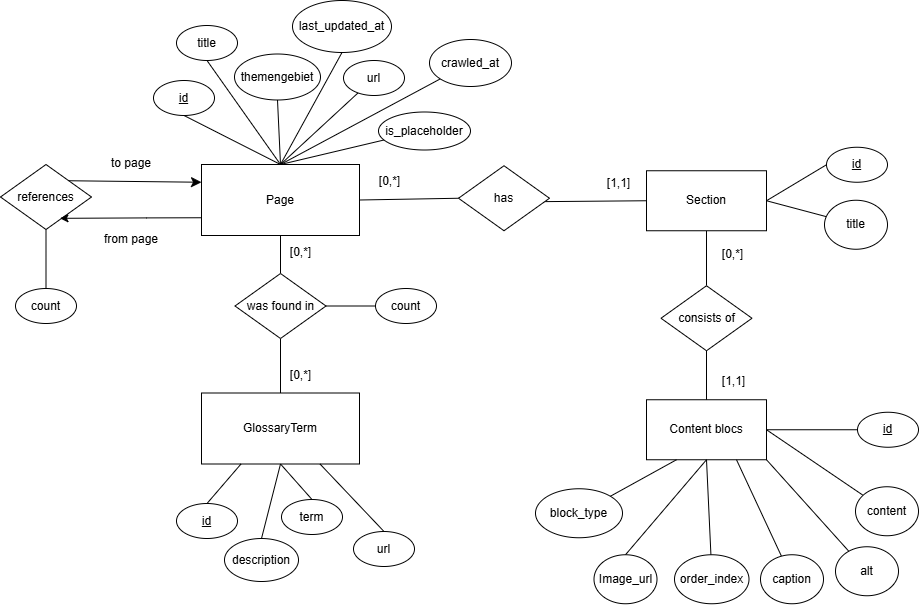

The diagram above was exported from draw.io. Its source (the exported page's mxGraphModel, read from the mxfile embedded in the PNG):
<mxGraphModel dx="1664" dy="1524" grid="0" gridSize="10" guides="1" tooltips="1" connect="1" arrows="1" fold="1" page="0" pageScale="1" pageWidth="827" pageHeight="1169" math="0" shadow="0">
  <root>
    <mxCell id="0" />
    <mxCell id="1" parent="0" />
    <mxCell id="YUthgBPaRmqdTG_krQOF-7" edge="1" parent="1" source="YUthgBPaRmqdTG_krQOF-2" style="edgeStyle=none;curved=1;rounded=0;orthogonalLoop=1;jettySize=auto;html=1;exitX=0.5;exitY=1;exitDx=0;exitDy=0;entryX=0.5;entryY=0;entryDx=0;entryDy=0;fontSize=12;startSize=8;endSize=8;endArrow=none;endFill=0;" target="YUthgBPaRmqdTG_krQOF-14">
      <mxGeometry relative="1" as="geometry">
        <mxPoint x="-56" y="145" as="targetPoint" />
      </mxGeometry>
    </mxCell>
    <mxCell id="YUthgBPaRmqdTG_krQOF-2" parent="1" style="ellipse;whiteSpace=wrap;html=1;" value="&lt;u&gt;id&lt;/u&gt;" vertex="1">
      <mxGeometry height="35" width="61" x="-147" y="79" as="geometry" />
    </mxCell>
    <mxCell id="YUthgBPaRmqdTG_krQOF-8" edge="1" parent="1" source="YUthgBPaRmqdTG_krQOF-3" style="edgeStyle=none;curved=1;rounded=0;orthogonalLoop=1;jettySize=auto;html=1;exitX=0.5;exitY=1;exitDx=0;exitDy=0;entryX=0.5;entryY=0;entryDx=0;entryDy=0;fontSize=12;startSize=8;endSize=8;endArrow=none;endFill=0;" target="YUthgBPaRmqdTG_krQOF-14">
      <mxGeometry relative="1" as="geometry">
        <mxPoint x="-56" y="145" as="targetPoint" />
      </mxGeometry>
    </mxCell>
    <mxCell id="YUthgBPaRmqdTG_krQOF-3" parent="1" style="ellipse;whiteSpace=wrap;html=1;" value="title" vertex="1">
      <mxGeometry height="35" width="61" x="-124" y="24" as="geometry" />
    </mxCell>
    <mxCell id="YUthgBPaRmqdTG_krQOF-9" edge="1" parent="1" source="YUthgBPaRmqdTG_krQOF-4" style="edgeStyle=none;curved=1;rounded=0;orthogonalLoop=1;jettySize=auto;html=1;exitX=0.5;exitY=1;exitDx=0;exitDy=0;entryX=0.5;entryY=0;entryDx=0;entryDy=0;fontSize=12;startSize=8;endSize=8;endArrow=none;endFill=0;" target="YUthgBPaRmqdTG_krQOF-14">
      <mxGeometry relative="1" as="geometry">
        <mxPoint x="-56" y="145" as="targetPoint" />
      </mxGeometry>
    </mxCell>
    <mxCell id="YUthgBPaRmqdTG_krQOF-4" parent="1" style="ellipse;whiteSpace=wrap;html=1;" value="themengebiet" vertex="1">
      <mxGeometry height="46" width="86" x="-66" y="52.5" as="geometry" />
    </mxCell>
    <mxCell id="YUthgBPaRmqdTG_krQOF-10" edge="1" parent="1" source="YUthgBPaRmqdTG_krQOF-5" style="edgeStyle=none;curved=1;rounded=0;orthogonalLoop=1;jettySize=auto;html=1;exitX=0.5;exitY=1;exitDx=0;exitDy=0;fontSize=12;startSize=8;endSize=8;endArrow=none;endFill=0;entryX=0.5;entryY=0;entryDx=0;entryDy=0;" target="YUthgBPaRmqdTG_krQOF-14">
      <mxGeometry relative="1" as="geometry">
        <mxPoint x="-56" y="145" as="targetPoint" />
      </mxGeometry>
    </mxCell>
    <mxCell id="YUthgBPaRmqdTG_krQOF-5" parent="1" style="ellipse;whiteSpace=wrap;html=1;" value="last_updated_at" vertex="1">
      <mxGeometry height="52" width="99" x="-8" y="-1" as="geometry" />
    </mxCell>
    <mxCell id="YUthgBPaRmqdTG_krQOF-11" edge="1" parent="1" source="YUthgBPaRmqdTG_krQOF-6" style="edgeStyle=none;curved=0;rounded=0;orthogonalLoop=1;jettySize=auto;html=1;entryX=0.5;entryY=0;entryDx=0;entryDy=0;fontSize=12;startSize=8;endSize=8;endArrow=none;endFill=0;" target="YUthgBPaRmqdTG_krQOF-14">
      <mxGeometry relative="1" as="geometry">
        <Array as="points" />
        <mxPoint x="-56" y="145" as="targetPoint" />
      </mxGeometry>
    </mxCell>
    <mxCell id="YUthgBPaRmqdTG_krQOF-6" parent="1" style="ellipse;whiteSpace=wrap;html=1;" value="is_placeholder" vertex="1">
      <mxGeometry height="38" width="92" x="78" y="110.5" as="geometry" />
    </mxCell>
    <mxCell id="YUthgBPaRmqdTG_krQOF-24" edge="1" parent="1" source="YUthgBPaRmqdTG_krQOF-14" style="edgeStyle=none;curved=1;rounded=0;orthogonalLoop=1;jettySize=auto;html=1;exitX=1;exitY=0.5;exitDx=0;exitDy=0;entryX=0;entryY=0.5;entryDx=0;entryDy=0;fontSize=12;startSize=8;endSize=8;endArrow=none;endFill=0;" target="YUthgBPaRmqdTG_krQOF-23">
      <mxGeometry relative="1" as="geometry" />
    </mxCell>
    <mxCell id="YUthgBPaRmqdTG_krQOF-67" edge="1" parent="1" source="YUthgBPaRmqdTG_krQOF-99" style="edgeStyle=none;curved=1;rounded=0;orthogonalLoop=1;jettySize=auto;html=1;exitX=0.5;exitY=1;exitDx=0;exitDy=0;entryX=0.5;entryY=0;entryDx=0;entryDy=0;fontSize=12;startSize=8;endSize=8;endArrow=none;endFill=0;" target="YUthgBPaRmqdTG_krQOF-65">
      <mxGeometry relative="1" as="geometry">
        <mxPoint x="-17.000000000000227" y="369.0000000000002" as="sourcePoint" />
        <mxPoint x="-20" y="383" as="targetPoint" />
      </mxGeometry>
    </mxCell>
    <mxCell id="YUthgBPaRmqdTG_krQOF-14" parent="1" style="rounded=0;whiteSpace=wrap;html=1;" value="Page" vertex="1">
      <mxGeometry height="71" width="158" x="-99" y="163" as="geometry" />
    </mxCell>
    <mxCell id="YUthgBPaRmqdTG_krQOF-42" edge="1" parent="1" source="YUthgBPaRmqdTG_krQOF-15" style="edgeStyle=none;curved=1;rounded=0;orthogonalLoop=1;jettySize=auto;html=1;entryX=0.5;entryY=0;entryDx=0;entryDy=0;fontSize=12;startSize=8;endSize=8;endArrow=none;endFill=0;" target="YUthgBPaRmqdTG_krQOF-41">
      <mxGeometry relative="1" as="geometry" />
    </mxCell>
    <mxCell id="YUthgBPaRmqdTG_krQOF-15" parent="1" style="rounded=0;whiteSpace=wrap;html=1;" value="Section" vertex="1">
      <mxGeometry height="60" width="120" x="346" y="169.25" as="geometry" />
    </mxCell>
    <mxCell id="YUthgBPaRmqdTG_krQOF-19" edge="1" parent="1" source="YUthgBPaRmqdTG_krQOF-16" style="edgeStyle=none;curved=1;rounded=0;orthogonalLoop=1;jettySize=auto;html=1;exitX=0;exitY=0.5;exitDx=0;exitDy=0;entryX=1;entryY=0.5;entryDx=0;entryDy=0;fontSize=12;startSize=8;endSize=8;endArrow=none;endFill=0;" target="YUthgBPaRmqdTG_krQOF-15">
      <mxGeometry relative="1" as="geometry" />
    </mxCell>
    <mxCell id="YUthgBPaRmqdTG_krQOF-16" parent="1" style="ellipse;whiteSpace=wrap;html=1;" value="&lt;u&gt;id&lt;/u&gt;" vertex="1">
      <mxGeometry height="35" width="61" x="526" y="145.75" as="geometry" />
    </mxCell>
    <mxCell id="YUthgBPaRmqdTG_krQOF-21" edge="1" parent="1" source="YUthgBPaRmqdTG_krQOF-18" style="edgeStyle=none;curved=1;rounded=0;orthogonalLoop=1;jettySize=auto;html=1;entryX=1;entryY=0.5;entryDx=0;entryDy=0;fontSize=12;startSize=8;endSize=8;endArrow=none;endFill=0;" target="YUthgBPaRmqdTG_krQOF-15">
      <mxGeometry relative="1" as="geometry" />
    </mxCell>
    <mxCell id="YUthgBPaRmqdTG_krQOF-18" parent="1" style="ellipse;whiteSpace=wrap;html=1;" value="title" vertex="1">
      <mxGeometry height="49" width="63" x="524" y="198.75" as="geometry" />
    </mxCell>
    <mxCell id="YUthgBPaRmqdTG_krQOF-25" edge="1" parent="1" style="edgeStyle=none;curved=1;rounded=0;orthogonalLoop=1;jettySize=auto;html=1;exitX=1;exitY=0.5;exitDx=0;exitDy=0;entryX=0;entryY=0.5;entryDx=0;entryDy=0;fontSize=12;startSize=8;endSize=8;endArrow=none;endFill=0;" target="YUthgBPaRmqdTG_krQOF-15">
      <mxGeometry relative="1" as="geometry">
        <mxPoint x="229" y="200.25" as="sourcePoint" />
      </mxGeometry>
    </mxCell>
    <mxCell id="YUthgBPaRmqdTG_krQOF-23" parent="1" style="rhombus;whiteSpace=wrap;html=1;" value="has" vertex="1">
      <mxGeometry height="65" width="91" x="158" y="164.25" as="geometry" />
    </mxCell>
    <mxCell id="YUthgBPaRmqdTG_krQOF-26" parent="1" style="rounded=0;whiteSpace=wrap;html=1;" value="Content blocs" vertex="1">
      <mxGeometry height="60" width="120" x="346" y="398.25" as="geometry" />
    </mxCell>
    <mxCell id="YUthgBPaRmqdTG_krQOF-27" edge="1" parent="1" source="YUthgBPaRmqdTG_krQOF-28" style="edgeStyle=none;curved=1;rounded=0;orthogonalLoop=1;jettySize=auto;html=1;exitX=0;exitY=0.5;exitDx=0;exitDy=0;entryX=1;entryY=0.5;entryDx=0;entryDy=0;fontSize=12;startSize=8;endSize=8;endArrow=none;endFill=0;" target="YUthgBPaRmqdTG_krQOF-26">
      <mxGeometry relative="1" as="geometry" />
    </mxCell>
    <mxCell id="YUthgBPaRmqdTG_krQOF-28" parent="1" style="ellipse;whiteSpace=wrap;html=1;" value="&lt;u&gt;id&lt;/u&gt;" vertex="1">
      <mxGeometry height="35" width="61" x="557" y="410.75" as="geometry" />
    </mxCell>
    <mxCell id="YUthgBPaRmqdTG_krQOF-31" edge="1" parent="1" source="YUthgBPaRmqdTG_krQOF-32" style="edgeStyle=none;curved=1;rounded=0;orthogonalLoop=1;jettySize=auto;html=1;entryX=1;entryY=0.5;entryDx=0;entryDy=0;fontSize=12;startSize=8;endSize=8;endArrow=none;endFill=0;" target="YUthgBPaRmqdTG_krQOF-26">
      <mxGeometry relative="1" as="geometry" />
    </mxCell>
    <mxCell id="YUthgBPaRmqdTG_krQOF-32" parent="1" style="ellipse;whiteSpace=wrap;html=1;" value="content" vertex="1">
      <mxGeometry height="49" width="63" x="555" y="485.25" as="geometry" />
    </mxCell>
    <mxCell id="YUthgBPaRmqdTG_krQOF-37" edge="1" parent="1" source="YUthgBPaRmqdTG_krQOF-33" style="edgeStyle=none;curved=1;rounded=0;orthogonalLoop=1;jettySize=auto;html=1;exitX=0.5;exitY=0;exitDx=0;exitDy=0;entryX=0.5;entryY=1;entryDx=0;entryDy=0;fontSize=12;startSize=8;endSize=8;endArrow=none;endFill=0;" target="YUthgBPaRmqdTG_krQOF-26">
      <mxGeometry relative="1" as="geometry" />
    </mxCell>
    <mxCell id="YUthgBPaRmqdTG_krQOF-33" parent="1" style="ellipse;whiteSpace=wrap;html=1;" value="Image_url" vertex="1">
      <mxGeometry height="49" width="63" x="293.5" y="553.25" as="geometry" />
    </mxCell>
    <mxCell id="YUthgBPaRmqdTG_krQOF-40" edge="1" parent="1" source="YUthgBPaRmqdTG_krQOF-34" style="edgeStyle=none;curved=1;rounded=0;orthogonalLoop=1;jettySize=auto;html=1;fontSize=12;startSize=8;endSize=8;entryX=1;entryY=1;entryDx=0;entryDy=0;endArrow=none;endFill=0;" target="YUthgBPaRmqdTG_krQOF-26" value="">
      <mxGeometry relative="1" as="geometry" />
    </mxCell>
    <mxCell id="YUthgBPaRmqdTG_krQOF-34" parent="1" style="ellipse;whiteSpace=wrap;html=1;" value="alt" vertex="1">
      <mxGeometry height="49" width="63" x="535" y="545.25" as="geometry" />
    </mxCell>
    <mxCell id="YUthgBPaRmqdTG_krQOF-39" edge="1" parent="1" source="YUthgBPaRmqdTG_krQOF-35" style="edgeStyle=none;curved=1;rounded=0;orthogonalLoop=1;jettySize=auto;html=1;entryX=0.75;entryY=1;entryDx=0;entryDy=0;fontSize=12;startSize=8;endSize=8;endArrow=none;endFill=0;" target="YUthgBPaRmqdTG_krQOF-26">
      <mxGeometry relative="1" as="geometry" />
    </mxCell>
    <mxCell id="YUthgBPaRmqdTG_krQOF-35" parent="1" style="ellipse;whiteSpace=wrap;html=1;" value="caption" vertex="1">
      <mxGeometry height="49" width="63" x="460" y="553.25" as="geometry" />
    </mxCell>
    <mxCell id="YUthgBPaRmqdTG_krQOF-38" edge="1" parent="1" source="YUthgBPaRmqdTG_krQOF-36" style="edgeStyle=none;curved=1;rounded=0;orthogonalLoop=1;jettySize=auto;html=1;fontSize=12;startSize=8;endSize=8;entryX=0.5;entryY=1;entryDx=0;entryDy=0;endArrow=none;endFill=0;" target="YUthgBPaRmqdTG_krQOF-26">
      <mxGeometry relative="1" as="geometry">
        <mxPoint x="422.28571428571445" y="457.2500000000002" as="targetPoint" />
      </mxGeometry>
    </mxCell>
    <mxCell id="YUthgBPaRmqdTG_krQOF-36" parent="1" style="ellipse;whiteSpace=wrap;html=1;" value="order_index" vertex="1">
      <mxGeometry height="49" width="74.5" x="374" y="553.25" as="geometry" />
    </mxCell>
    <mxCell id="YUthgBPaRmqdTG_krQOF-43" edge="1" parent="1" source="YUthgBPaRmqdTG_krQOF-41" style="edgeStyle=none;curved=1;rounded=0;orthogonalLoop=1;jettySize=auto;html=1;entryX=0.5;entryY=0;entryDx=0;entryDy=0;fontSize=12;startSize=8;endSize=8;endArrow=none;endFill=0;" target="YUthgBPaRmqdTG_krQOF-26">
      <mxGeometry relative="1" as="geometry" />
    </mxCell>
    <mxCell id="YUthgBPaRmqdTG_krQOF-41" parent="1" style="rhombus;whiteSpace=wrap;html=1;" value="consists of" vertex="1">
      <mxGeometry height="65" width="91" x="360.5" y="284.25" as="geometry" />
    </mxCell>
    <mxCell id="YUthgBPaRmqdTG_krQOF-46" edge="1" parent="1" source="YUthgBPaRmqdTG_krQOF-45" style="edgeStyle=none;curved=1;rounded=0;orthogonalLoop=1;jettySize=auto;html=1;fontSize=12;startSize=8;endSize=8;entryX=0.5;entryY=0;entryDx=0;entryDy=0;endArrow=none;endFill=0;" target="YUthgBPaRmqdTG_krQOF-14" value="">
      <mxGeometry relative="1" as="geometry" />
    </mxCell>
    <mxCell id="YUthgBPaRmqdTG_krQOF-45" parent="1" style="ellipse;whiteSpace=wrap;html=1;" value="url" vertex="1">
      <mxGeometry height="35" width="61" x="43" y="59" as="geometry" />
    </mxCell>
    <mxCell id="YUthgBPaRmqdTG_krQOF-65" parent="1" style="rounded=0;whiteSpace=wrap;html=1;" value="GlossaryTerm" vertex="1">
      <mxGeometry height="71" width="158" x="-99" y="391.5" as="geometry" />
    </mxCell>
    <mxCell id="YUthgBPaRmqdTG_krQOF-82" edge="1" parent="1" source="YUthgBPaRmqdTG_krQOF-87" style="edgeStyle=none;curved=1;rounded=0;orthogonalLoop=1;jettySize=auto;html=1;entryX=0.25;entryY=1;entryDx=0;entryDy=0;fontSize=12;startSize=8;endSize=8;endArrow=none;endFill=0;exitX=0.5;exitY=0;exitDx=0;exitDy=0;" target="YUthgBPaRmqdTG_krQOF-65">
      <mxGeometry relative="1" as="geometry">
        <mxPoint x="-108.49184916610375" y="512.3759601302775" as="sourcePoint" />
      </mxGeometry>
    </mxCell>
    <mxCell id="YUthgBPaRmqdTG_krQOF-78" edge="1" parent="1" source="YUthgBPaRmqdTG_krQOF-94" style="edgeStyle=none;curved=1;rounded=0;orthogonalLoop=1;jettySize=auto;html=1;entryX=1;entryY=0.5;entryDx=0;entryDy=0;fontSize=12;startSize=8;endSize=8;endArrow=none;endFill=0;exitX=0;exitY=0.5;exitDx=0;exitDy=0;" target="YUthgBPaRmqdTG_krQOF-99">
      <mxGeometry relative="1" as="geometry">
        <mxPoint x="140.8656893176733" y="482.09576233969824" as="sourcePoint" />
        <mxPoint x="59" y="436.25" as="targetPoint" />
      </mxGeometry>
    </mxCell>
    <mxCell id="YUthgBPaRmqdTG_krQOF-83" edge="1" parent="1" source="YUthgBPaRmqdTG_krQOF-89" style="edgeStyle=none;curved=1;rounded=0;orthogonalLoop=1;jettySize=auto;html=1;entryX=0.5;entryY=1;entryDx=0;entryDy=0;fontSize=12;startSize=8;endSize=8;endArrow=none;endFill=0;exitX=0.5;exitY=0;exitDx=0;exitDy=0;" target="YUthgBPaRmqdTG_krQOF-65">
      <mxGeometry relative="1" as="geometry">
        <mxPoint x="-67.19308296798044" y="551.8719409063519" as="sourcePoint" />
      </mxGeometry>
    </mxCell>
    <mxCell id="YUthgBPaRmqdTG_krQOF-85" edge="1" parent="1" source="YUthgBPaRmqdTG_krQOF-90" style="edgeStyle=none;curved=1;rounded=0;orthogonalLoop=1;jettySize=auto;html=1;entryX=0.75;entryY=1;entryDx=0;entryDy=0;fontSize=12;startSize=8;endSize=8;endArrow=none;endFill=0;exitX=0.5;exitY=0;exitDx=0;exitDy=0;" target="YUthgBPaRmqdTG_krQOF-65">
      <mxGeometry relative="1" as="geometry">
        <mxPoint x="91.49017085357082" y="542.0344339873375" as="sourcePoint" />
      </mxGeometry>
    </mxCell>
    <mxCell id="YUthgBPaRmqdTG_krQOF-84" edge="1" parent="1" source="YUthgBPaRmqdTG_krQOF-88" style="edgeStyle=none;curved=1;rounded=0;orthogonalLoop=1;jettySize=auto;html=1;entryX=0.5;entryY=1;entryDx=0;entryDy=0;fontSize=12;startSize=8;endSize=8;endArrow=none;endFill=0;exitX=0.5;exitY=0;exitDx=0;exitDy=0;" target="YUthgBPaRmqdTG_krQOF-65">
      <mxGeometry relative="1" as="geometry">
        <mxPoint x="4.770515430515843" y="524.3115462915484" as="sourcePoint" />
      </mxGeometry>
    </mxCell>
    <mxCell id="YUthgBPaRmqdTG_krQOF-87" parent="1" style="ellipse;whiteSpace=wrap;html=1;" value="&lt;u&gt;id&lt;/u&gt;" vertex="1">
      <mxGeometry height="35" width="61" x="-124" y="502.00000000000006" as="geometry" />
    </mxCell>
    <mxCell id="YUthgBPaRmqdTG_krQOF-88" parent="1" style="ellipse;whiteSpace=wrap;html=1;" value="term" vertex="1">
      <mxGeometry height="35" width="61" x="-19" y="498.00000000000006" as="geometry" />
    </mxCell>
    <mxCell id="YUthgBPaRmqdTG_krQOF-89" parent="1" style="ellipse;whiteSpace=wrap;html=1;" value="description" vertex="1">
      <mxGeometry height="43" width="74" x="-76" y="537" as="geometry" />
    </mxCell>
    <mxCell id="YUthgBPaRmqdTG_krQOF-90" parent="1" style="ellipse;whiteSpace=wrap;html=1;" value="url" vertex="1">
      <mxGeometry height="35" width="61" x="53" y="530" as="geometry" />
    </mxCell>
    <mxCell id="YUthgBPaRmqdTG_krQOF-94" parent="1" style="ellipse;whiteSpace=wrap;html=1;" value="count" vertex="1">
      <mxGeometry height="35" width="61" x="75" y="287" as="geometry" />
    </mxCell>
    <mxCell id="YUthgBPaRmqdTG_krQOF-96" edge="1" parent="1" source="YUthgBPaRmqdTG_krQOF-95" style="edgeStyle=none;curved=1;rounded=0;orthogonalLoop=1;jettySize=auto;html=1;entryX=0.25;entryY=1;entryDx=0;entryDy=0;fontSize=12;startSize=8;endSize=8;endArrow=none;endFill=0;" target="YUthgBPaRmqdTG_krQOF-26">
      <mxGeometry relative="1" as="geometry" />
    </mxCell>
    <mxCell id="YUthgBPaRmqdTG_krQOF-95" parent="1" style="ellipse;whiteSpace=wrap;html=1;" value="block_type" vertex="1">
      <mxGeometry height="49" width="87" x="235" y="487.25" as="geometry" />
    </mxCell>
    <mxCell id="YUthgBPaRmqdTG_krQOF-100" edge="1" parent="1" source="YUthgBPaRmqdTG_krQOF-14" style="edgeStyle=none;curved=1;rounded=0;orthogonalLoop=1;jettySize=auto;html=1;exitX=0.5;exitY=1;exitDx=0;exitDy=0;entryX=0.5;entryY=0;entryDx=0;entryDy=0;fontSize=12;startSize=8;endSize=8;endArrow=none;endFill=0;" target="YUthgBPaRmqdTG_krQOF-99" value="">
      <mxGeometry relative="1" as="geometry">
        <mxPoint x="-20" y="234" as="sourcePoint" />
        <mxPoint x="-20" y="337" as="targetPoint" />
      </mxGeometry>
    </mxCell>
    <mxCell id="YUthgBPaRmqdTG_krQOF-99" parent="1" style="rhombus;whiteSpace=wrap;html=1;" value="was found in" vertex="1">
      <mxGeometry height="65" width="91" x="-65.5" y="272" as="geometry" />
    </mxCell>
    <mxCell id="YUthgBPaRmqdTG_krQOF-103" edge="1" parent="1" source="YUthgBPaRmqdTG_krQOF-14" style="edgeStyle=none;curved=1;rounded=0;orthogonalLoop=1;jettySize=auto;html=1;fontSize=12;startSize=8;endSize=8;endArrow=none;endFill=0;entryX=1;entryY=0;entryDx=0;entryDy=0;exitX=0;exitY=0.25;exitDx=0;exitDy=0;startArrow=classic;startFill=1;" target="YUthgBPaRmqdTG_krQOF-102" value="">
      <mxGeometry relative="1" as="geometry">
        <mxPoint x="-99" y="199" as="sourcePoint" />
        <mxPoint x="-387" y="199" as="targetPoint" />
      </mxGeometry>
    </mxCell>
    <mxCell id="YUthgBPaRmqdTG_krQOF-102" parent="1" style="rhombus;whiteSpace=wrap;html=1;" value="references" vertex="1">
      <mxGeometry height="65" width="91" x="-300" y="163" as="geometry" />
    </mxCell>
    <mxCell id="JUyjXyAvdiSKxWALZDSQ-2" edge="1" parent="1" source="YUthgBPaRmqdTG_krQOF-14" style="edgeStyle=orthogonalEdgeStyle;rounded=0;orthogonalLoop=1;jettySize=auto;html=1;exitX=0;exitY=0.75;exitDx=0;exitDy=0;entryX=0.653;entryY=0.828;entryDx=0;entryDy=0;entryPerimeter=0;" target="YUthgBPaRmqdTG_krQOF-102">
      <mxGeometry relative="1" as="geometry" />
    </mxCell>
    <mxCell id="JUyjXyAvdiSKxWALZDSQ-3" parent="1" style="text;html=1;whiteSpace=wrap;strokeColor=none;fillColor=none;align=center;verticalAlign=middle;rounded=0;autosize=1;resizable=0;" value="from page" vertex="1">
      <mxGeometry height="26" width="72" x="-205" y="225" as="geometry" />
    </mxCell>
    <mxCell id="JUyjXyAvdiSKxWALZDSQ-4" edge="1" parent="1" source="JUyjXyAvdiSKxWALZDSQ-3" style="edgeStyle=orthogonalEdgeStyle;rounded=0;orthogonalLoop=1;jettySize=auto;html=1;exitX=0.5;exitY=1;exitDx=0;exitDy=0;" target="JUyjXyAvdiSKxWALZDSQ-3">
      <mxGeometry relative="1" as="geometry" />
    </mxCell>
    <mxCell id="JUyjXyAvdiSKxWALZDSQ-5" parent="1" style="text;html=1;whiteSpace=wrap;strokeColor=none;fillColor=none;align=center;verticalAlign=middle;rounded=0;autosize=1;resizable=0;" value="to page" vertex="1">
      <mxGeometry height="26" width="58" x="-198" y="148.5" as="geometry" />
    </mxCell>
    <mxCell id="JUyjXyAvdiSKxWALZDSQ-7" edge="1" parent="1" source="JUyjXyAvdiSKxWALZDSQ-6" style="edgeStyle=orthogonalEdgeStyle;rounded=0;orthogonalLoop=1;jettySize=auto;html=1;entryX=0.5;entryY=1;entryDx=0;entryDy=0;endArrow=none;endFill=0;" target="YUthgBPaRmqdTG_krQOF-102">
      <mxGeometry relative="1" as="geometry" />
    </mxCell>
    <mxCell id="JUyjXyAvdiSKxWALZDSQ-6" parent="1" style="ellipse;whiteSpace=wrap;html=1;" value="count" vertex="1">
      <mxGeometry height="35" width="61" x="-285" y="287" as="geometry" />
    </mxCell>
    <mxCell id="JUyjXyAvdiSKxWALZDSQ-9" edge="1" parent="1" source="JUyjXyAvdiSKxWALZDSQ-8" style="rounded=0;orthogonalLoop=1;jettySize=auto;html=1;entryX=0.5;entryY=0;entryDx=0;entryDy=0;endArrow=none;endFill=0;" target="YUthgBPaRmqdTG_krQOF-14">
      <mxGeometry relative="1" as="geometry" />
    </mxCell>
    <mxCell id="JUyjXyAvdiSKxWALZDSQ-8" parent="1" style="ellipse;whiteSpace=wrap;html=1;" value="crawled_at" vertex="1">
      <mxGeometry height="47" width="82" x="129" y="38" as="geometry" />
    </mxCell>
    <mxCell id="JUyjXyAvdiSKxWALZDSQ-10" parent="1" style="text;html=1;whiteSpace=wrap;strokeColor=none;fillColor=none;align=center;verticalAlign=middle;rounded=0;autosize=1;resizable=0;" value="[0,*]" vertex="1">
      <mxGeometry height="26" width="39" x="70" y="167" as="geometry" />
    </mxCell>
    <mxCell id="JUyjXyAvdiSKxWALZDSQ-11" parent="1" style="text;html=1;whiteSpace=wrap;strokeColor=none;fillColor=none;align=center;verticalAlign=middle;rounded=0;autosize=1;resizable=0;" value="[1,1]" vertex="1">
      <mxGeometry height="26" width="41" x="298" y="168.75" as="geometry" />
    </mxCell>
    <mxCell id="JUyjXyAvdiSKxWALZDSQ-12" parent="1" style="text;html=1;whiteSpace=wrap;strokeColor=none;fillColor=none;align=center;verticalAlign=middle;rounded=0;autosize=1;resizable=0;" value="[0,*]" vertex="1">
      <mxGeometry height="26" width="39" x="412.5" y="239.75" as="geometry" />
    </mxCell>
    <mxCell id="JUyjXyAvdiSKxWALZDSQ-13" parent="1" style="text;html=1;whiteSpace=wrap;strokeColor=none;fillColor=none;align=center;verticalAlign=middle;rounded=0;autosize=1;resizable=0;" value="[1,1]" vertex="1">
      <mxGeometry height="26" width="41" x="412.5" y="367.25" as="geometry" />
    </mxCell>
    <mxCell id="JUyjXyAvdiSKxWALZDSQ-14" parent="1" style="text;html=1;whiteSpace=wrap;strokeColor=none;fillColor=none;align=center;verticalAlign=middle;rounded=0;autosize=1;resizable=0;" value="[0,*]" vertex="1">
      <mxGeometry height="26" width="39" x="-19" y="238" as="geometry" />
    </mxCell>
    <mxCell id="JUyjXyAvdiSKxWALZDSQ-15" parent="1" style="text;html=1;whiteSpace=wrap;strokeColor=none;fillColor=none;align=center;verticalAlign=middle;rounded=0;autosize=1;resizable=0;" value="[0,*]" vertex="1">
      <mxGeometry height="26" width="39" x="-19" y="361" as="geometry" />
    </mxCell>
  </root>
</mxGraphModel>